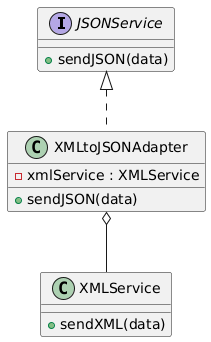

The diagram above was rendered by PlantUML. Its source (embedded in the PNG):
@startuml
interface JSONService {
    + sendJSON(data)
}

class XMLService {
    + sendXML(data)
}

class XMLtoJSONAdapter {
    - xmlService : XMLService
    + sendJSON(data)
}

JSONService <|.. XMLtoJSONAdapter
XMLtoJSONAdapter o-- XMLService
@enduml